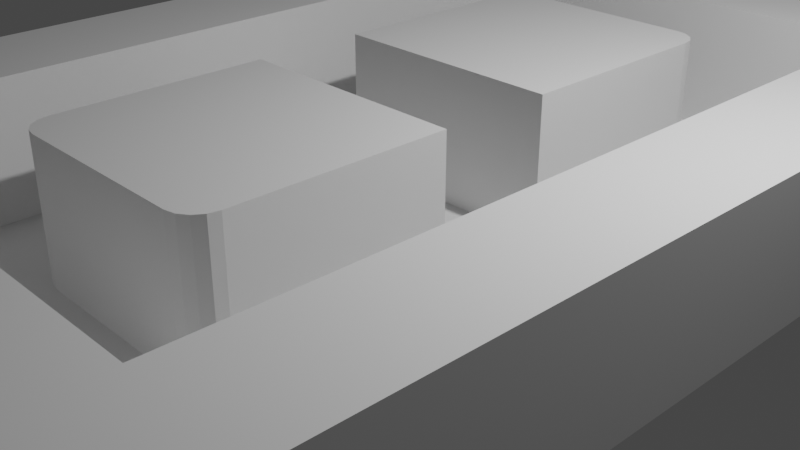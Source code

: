 # Source: mazev02.blend  (saved by Blender 3.3.6; exported with 4.5.12 LTS)
import bpy
from mathutils import Matrix  # noqa: F401  (used for matrix-valued properties, if any)

bpy.ops.wm.read_factory_settings(use_empty=True)
scene = bpy.context.scene
scene.name = 'Scene'

# ---- collections
col_collection = bpy.data.collections.new('Collection'); scene.collection.children.link(col_collection)

# ---- world
world_world = bpy.data.worlds.new('World'); scene.world = world_world
world_world.use_nodes = True; world_world.node_tree.nodes.clear()
_N = world_world.node_tree.nodes; _L = world_world.node_tree.links
n0 = _N.new('ShaderNodeOutputWorld'); n0.name = 'World Output'; n0.location = (300, 300)
n1 = _N.new('ShaderNodeBackground'); n1.name = 'Background'; n1.location = (10, 300)
n1.inputs[0].default_value = (0.05088, 0.05088, 0.05088, 1.0)
_L.new(n1.outputs[0], n0.inputs[0])
n0.is_active_output = True
world_world.color = (0.05088, 0.05088, 0.05088)
world_world.use_sun_shadow = False
world_world.sun_shadow_jitter_overblur = 0.0

# ---- cameras
cam_camera = bpy.data.cameras.new('Camera')
cam_camera.clip_end = 100.0
cam_camera.ortho_scale = 7.314

# ---- lights
light_light = bpy.data.lights.new('Light', 'POINT')
light_light.transmission_factor = 0.0
light_light.energy = 1000.0
light_light.shadow_soft_size = 0.1
light_light.shadow_maximum_resolution = 0.006
light_light.use_absolute_resolution = True

# ---- meshes
me_001 = bpy.data.meshes.new('平面.001')
me_001.from_pydata([(-5.725, -3.75, 0.0), (5.725, -3.75, 0.0), (-5.725, 3.85, 0.0), (5.725, 3.85, 0.0), (-5.725, 2.6, 0.0), (-5.725, 1.35, 0.0), (-5.725, 0.0, 0.0), (-5.725, -1.25, 0.0), (-5.725, -2.5, 0.0), (5.725, -2.5, 0.0), (5.725, -1.25, 0.0), (5.725, 0.0, 0.0), (5.725, 1.35, 0.0), (5.725, 2.6, 0.0), (-4.475, -3.75, 0.0), (-3.225, -3.75, 0.0), (-1.875, -3.75, 0.0), (-0.625, -3.75, 0.0), (0.625, -3.75, 0.0), (1.875, -3.75, 0.0), (3.225, -3.75, 0.0), (4.475, -3.75, 0.0), (4.475, 3.85, 0.0), (3.225, 3.85, 0.0), (1.875, 3.85, 0.0), (0.625, 3.85, 0.0), (-0.625, 3.85, 0.0), (-1.875, 3.85, 0.0), (-3.225, 3.85, 0.0), (-4.475, 3.85, 0.0), (4.475, -2.5, 0.0), (3.225, -2.5, 0.0), (1.875, -2.5, 0.0), (0.625, -2.5, 0.0), (-0.625, -2.5, 0.0), (-1.875, -2.5, 0.0), (-3.225, -2.5, 0.0), (-4.475, -2.5, 0.0), (4.475, -1.25, 0.0), (1.875, -1.25, 0.0), (0.625, -1.25, 0.0), (-0.625, -1.25, 0.0), (-1.875, -1.25, 0.0), (-4.475, -1.25, 0.0), (4.475, 0.0, 0.0), (3.225, 0.0, 0.0), (0.625, 0.0, 0.0), (-0.625, 0.0, 0.0), (-3.225, 0.0, 0.0), (-4.475, 0.0, 0.0), (4.475, 1.35, 0.0), (1.875, 1.35, 0.0), (0.625, 1.35, 0.0), (-0.625, 1.35, 0.0), (-1.875, 1.35, 0.0), (-4.475, 1.35, 0.0), (4.475, 2.6, 0.0), (3.225, 2.6, 0.0), (1.875, 2.6, 0.0), (0.625, 2.6, 0.0), (-0.625, 2.6, 0.0), (-1.875, 2.6, 0.0), (-3.225, 2.6, 0.0), (-4.475, 2.6, 0.0), (-5.725, -2.5, 1.5), (-5.725, -3.75, 1.5), (4.475, -3.75, 1.5), (5.725, -3.75, 1.5), (5.725, 2.6, 1.5), (5.725, 3.85, 1.5), (-4.475, 3.85, 1.5), (-5.725, 3.85, 1.5), (-5.725, 2.6, 1.5), (-5.725, 1.35, 1.5), (-5.725, 0.0, 1.5), (-5.725, -1.25, 1.5), (5.725, -2.5, 1.5), (5.725, -1.25, 1.5), (5.725, 0.0, 1.5), (5.725, 1.35, 1.5), (-4.475, -2.5, 1.5), (-4.475, -1.25, 1.5), (-4.475, 0.0, 1.5), (-4.475, 1.35, 1.5), (-4.475, 2.6, 1.5), (-4.475, -3.75, 1.5), (-3.225, -3.75, 1.5), (-1.875, -3.75, 1.5), (-0.625, -3.75, 1.5), (0.625, -3.75, 1.5), (1.875, -3.75, 1.5), (3.225, -3.75, 1.5), (4.475, 3.85, 1.5), (3.225, 3.85, 1.5), (1.875, 3.85, 1.5), (0.625, 3.85, 1.5), (-0.625, 3.85, 1.5), (-1.875, 3.85, 1.5), (-3.225, 3.85, 1.5), (4.475, -2.5, 1.5), (3.225, -2.5, 1.5), (1.875, -2.5, 1.5), (0.625, -2.5, 1.5), (-0.625, -2.5, 1.5), (-1.875, -2.5, 1.5), (-3.225, -2.5, 1.5), (4.475, -1.25, 1.5), (4.475, 0.0, 1.5), (4.475, 1.35, 1.5), (4.475, 2.6, 1.5), (3.225, 2.6, 1.5), (1.875, 2.6, 1.5), (0.625, 2.6, 1.5), (-0.625, 2.6, 1.5), (-1.875, 2.6, 1.5), (-3.225, 2.6, 1.5), (1.875, -1.25, 1.5), (0.625, -1.25, 1.5), (-0.625, -1.25, 1.5), (-1.875, -1.25, 1.5), (3.225, 0.0, 1.5), (1.875, 0.0, 1.5), (0.625, 0.0, 1.5), (-0.625, 0.0, 1.5), (-1.875, 0.0, 1.5), (-3.225, 0.0, 1.5), (1.875, 1.35, 1.5), (0.625, 1.35, 1.5), (-0.625, 1.35, 1.5), (-1.875, 1.35, 1.5), (3.225, -0.95, 0.0), (2.925, -1.25, 0.0), (3.225, -1.55, 0.0), (3.525, -1.25, 0.0), (3.202, -1.065, 0.0), (3.137, -1.162, 0.0), (3.04, -1.227, 0.0), (-2.925, -1.25, 0.0), (-3.225, -0.95, 0.0), (-3.525, -1.25, 0.0), (-3.225, -1.55, 0.0), (-3.04, -1.227, 0.0), (-3.137, -1.162, 0.0), (-3.202, -1.065, 0.0), (2.925, 1.35, 0.0), (3.225, 1.05, 0.0), (3.525, 1.35, 0.0), (3.225, 1.65, 0.0), (3.04, 1.327, 0.0), (3.137, 1.262, 0.0), (3.202, 1.165, 0.0), (-3.225, 1.05, 0.0), (-2.925, 1.35, 0.0), (-3.225, 1.65, 0.0), (-3.525, 1.35, 0.0), (-3.202, 1.165, 0.0), (-3.137, 1.262, 0.0), (-3.04, 1.327, 0.0), (2.925, -1.25, 1.5), (3.225, -0.95, 1.5), (3.04, -1.227, 1.5), (3.137, -1.162, 1.5), (3.202, -1.065, 1.5), (-3.225, -0.95, 1.5), (-2.925, -1.25, 1.5), (-3.202, -1.065, 1.5), (-3.137, -1.162, 1.5), (-3.04, -1.227, 1.5), (3.225, 1.05, 1.5), (2.925, 1.35, 1.5), (3.202, 1.165, 1.5), (3.137, 1.262, 1.5), (3.04, 1.327, 1.5), (-2.925, 1.35, 1.5), (-3.225, 1.05, 1.5), (-3.04, 1.327, 1.5), (-3.137, 1.262, 1.5), (-3.202, 1.165, 1.5)], [], [(63, 62, 115, 84), (15, 16, 87, 86), (62, 61, 114, 115), (37, 43, 81, 80), (14, 15, 86, 85), (61, 60, 113, 114), (44, 38, 106, 107), (151, 48, 125, 174), (49, 48, 151, 154, 55), (54, 53, 60, 61), (53, 52, 59, 60), (52, 51, 58, 59), (45, 145, 168, 120), (144, 51, 126, 169), (0, 14, 85, 65), (55, 154, 153, 62, 63), (47, 53, 128, 123), (37, 36, 140, 139, 43), (47, 46, 52, 53), (42, 41, 118, 119), (43, 139, 138, 48, 49), (147, 146, 50, 56, 57), (60, 59, 112, 113), (45, 44, 50, 146, 145), (51, 52, 127, 126), (116, 158, 160, 161, 162, 159, 120, 121), (41, 40, 46, 47), (51, 144, 147, 57, 58), (40, 39, 116, 117), (32, 31, 132, 131, 39), (59, 58, 111, 112), (48, 138, 163, 125), (137, 42, 119, 164), (35, 34, 41, 42), (34, 33, 40, 41), (33, 32, 39, 40), (130, 45, 120, 159), (39, 131, 158, 116), (58, 57, 110, 111), (36, 37, 80, 105), (57, 56, 109, 110), (35, 36, 105, 104), (34, 35, 104, 103), (12, 13, 68, 79), (33, 34, 103, 102), (43, 49, 82, 81), (11, 12, 79, 78), (32, 33, 102, 101), (50, 44, 107, 108), (10, 11, 78, 77), (31, 32, 101, 100), (9, 10, 77, 76), (30, 31, 100, 99), (1, 9, 76, 67), (109, 68, 69, 92), (66, 67, 76, 99), (99, 76, 77, 106), (106, 77, 78, 107), (107, 78, 79, 108), (108, 79, 68, 109), (73, 83, 84, 72), (74, 82, 83, 73), (75, 81, 82, 74), (64, 80, 81, 75), (65, 85, 80, 64), (85, 86, 105, 80), (86, 87, 104, 105), (87, 88, 103, 104), (88, 89, 102, 103), (89, 90, 101, 102), (90, 91, 100, 101), (91, 66, 99, 100), (72, 84, 70, 71), (84, 115, 98, 70), (115, 114, 97, 98), (114, 113, 96, 97), (113, 112, 95, 96), (112, 111, 94, 95), (111, 110, 93, 94), (110, 109, 92, 93), (16, 17, 88, 87), (55, 63, 84, 83), (17, 18, 89, 88), (18, 19, 90, 89), (19, 20, 91, 90), (20, 21, 66, 91), (8, 0, 65, 64), (3, 22, 92, 69), (21, 1, 67, 66), (38, 30, 99, 106), (22, 23, 93, 92), (13, 3, 69, 68), (23, 24, 94, 93), (29, 2, 71, 70), (56, 50, 108, 109), (24, 25, 95, 94), (2, 4, 72, 71), (49, 55, 83, 82), (25, 26, 96, 95), (4, 5, 73, 72), (26, 27, 97, 96), (5, 6, 74, 73), (27, 28, 98, 97), (6, 7, 75, 74), (28, 29, 70, 98), (7, 8, 64, 75), (124, 123, 128, 129), (122, 121, 126, 127), (125, 124, 129, 173, 175, 176, 177, 174), (121, 120, 168, 170, 171, 172, 169, 126), (119, 118, 123, 124), (117, 116, 121, 122), (163, 165, 166, 167, 164, 119, 124, 125), (53, 54, 129, 128), (41, 47, 123, 118), (52, 46, 122, 127), (153, 152, 54, 61, 62), (46, 40, 117, 122), (54, 152, 173, 129), (130, 133, 38, 44, 45), (36, 35, 42, 137, 140), (130, 134, 135, 136, 131, 132, 133), (137, 141, 142, 143, 138, 139, 140), (144, 148, 149, 150, 145, 146, 147), (151, 155, 156, 157, 152, 153, 154), (137, 164, 167, 141), (141, 167, 166, 142), (142, 166, 165, 143), (143, 165, 163, 138), (173, 152, 157, 175), (175, 157, 156, 176), (176, 156, 155, 177), (177, 155, 151, 174), (168, 145, 150, 170), (170, 150, 149, 171), (171, 149, 148, 172), (172, 148, 144, 169), (130, 159, 162, 134), (134, 162, 161, 135), (135, 161, 160, 136), (136, 160, 158, 131), (31, 30, 38, 133, 132)])
_uv = me_001.uv_layers.new(name='UVマップ')
_uv.uv.foreach_set('vector', [0.1111, 0.8333, 0.2222, 0.8333, 0.2222, 0.8333, 0.1111, 0.8333, 0.0, 0.0, 0.0, 0.0, 0.0, 0.0, 0.0, 0.0, 0.2222, 0.8333, 0.3333, 0.8333, 0.3333, 0.8333, 0.2222, 0.8333, 0.1111, 0.1667, 0.1111, 0.3333, 0.1111, 0.3333, 0.1111, 0.1667, 0.0, 0.0, 0.0, 0.0, 0.0, 0.0, 0.0, 0.0, 0.3333, 0.8333, 0.4444, 0.8333, 0.4444, 0.8333, 0.3333, 0.8333, 0.8889, 0.5, 0.8889, 0.3333, 0.8889, 0.3333, 0.8889, 0.5, 0.2222, 0.6296, 0.2222, 0.5, 0.2222, 0.5, 0.2222, 0.6296, 0.1111, 0.5, 0.2222, 0.5, 0.2222, 0.6296, 0.1956, 0.6667, 0.1111, 0.6667, 0.3333, 0.6667, 0.4444, 0.6667, 0.4444, 0.8333, 0.3333, 0.8333, 0.4444, 0.6667, 0.5556, 0.6667, 0.5556, 0.8333, 0.4444, 0.8333, 0.5556, 0.6667, 0.6667, 0.6667, 0.6667, 0.8333, 0.5556, 0.8333, 0.7778, 0.5, 0.7778, 0.6296, 0.7778, 0.6296, 0.7778, 0.5, 0.7531, 0.6667, 0.6667, 0.6667, 0.6667, 0.6667, 0.7531, 0.6667, 0.0, 0.0, 0.0, 0.0, 0.0, 0.0, 0.0, 0.0, 0.1111, 0.6667, 0.1956, 0.6667, 0.2222, 0.7067, 0.2222, 0.8333, 0.1111, 0.8333, 0.4444, 0.5, 0.4444, 0.6667, 0.4444, 0.6667, 0.4444, 0.5, 0.1111, 0.1667, 0.2222, 0.1667, 0.2222, 0.2933, 0.1956, 0.3333, 0.1111, 0.3333, 0.4444, 0.5, 0.5556, 0.5, 0.5556, 0.6667, 0.4444, 0.6667, 0.3333, 0.3333, 0.4444, 0.3333, 0.4444, 0.3333, 0.3333, 0.3333, 0.1111, 0.3333, 0.1956, 0.3333, 0.2222, 0.3733, 0.2222, 0.5, 0.1111, 0.5, 0.7778, 0.7067, 0.8044, 0.6667, 0.8889, 0.6667, 0.8889, 0.8333, 0.7778, 0.8333, 0.4444, 0.8333, 0.5556, 0.8333, 0.5556, 0.8333, 0.4444, 0.8333, 0.7778, 0.5, 0.8889, 0.5, 0.8889, 0.6667, 0.8044, 0.6667, 0.7778, 0.6296, 0.6667, 0.6667, 0.5556, 0.6667, 0.5556, 0.6667, 0.6667, 0.6667, 0.6667, 0.3333, 0.7531, 0.3333, 0.7625, 0.3343, 0.7754, 0.3372, 0.7772, 0.358, 0.7778, 0.3733, 0.7778, 0.5, 0.6667, 0.5, 0.4444, 0.3333, 0.5556, 0.3333, 0.5556, 0.5, 0.4444, 0.5, 0.6667, 0.6667, 0.7531, 0.6667, 0.7778, 0.7067, 0.7778, 0.8333, 0.6667, 0.8333, 0.5556, 0.3333, 0.6667, 0.3333, 0.6667, 0.3333, 0.5556, 0.3333, 0.6667, 0.1667, 0.7778, 0.1667, 0.7778, 0.2933, 0.7531, 0.3333, 0.6667, 0.3333, 0.5556, 0.8333, 0.6667, 0.8333, 0.6667, 0.8333, 0.5556, 0.8333, 0.2222, 0.5, 0.2222, 0.3733, 0.2222, 0.3733, 0.2222, 0.5, 0.2469, 0.3333, 0.3333, 0.3333, 0.3333, 0.3333, 0.2469, 0.3333, 0.3333, 0.1667, 0.4444, 0.1667, 0.4444, 0.3333, 0.3333, 0.3333, 0.4444, 0.1667, 0.5556, 0.1667, 0.5556, 0.3333, 0.4444, 0.3333, 0.5556, 0.1667, 0.6667, 0.1667, 0.6667, 0.3333, 0.5556, 0.3333, 0.7778, 0.3733, 0.7778, 0.5, 0.7778, 0.5, 0.7778, 0.3733, 0.6667, 0.3333, 0.7531, 0.3333, 0.7531, 0.3333, 0.6667, 0.3333, 0.6667, 0.8333, 0.7778, 0.8333, 0.7778, 0.8333, 0.6667, 0.8333, 0.2222, 0.1667, 0.1111, 0.1667, 0.1111, 0.1667, 0.2222, 0.1667, 0.7778, 0.8333, 0.8889, 0.8333, 0.8889, 0.8333, 0.7778, 0.8333, 0.3333, 0.1667, 0.2222, 0.1667, 0.2222, 0.1667, 0.3333, 0.1667, 0.4444, 0.1667, 0.3333, 0.1667, 0.3333, 0.1667, 0.4444, 0.1667, 0.0, 0.0, 0.0, 0.0, 0.0, 0.0, 0.0, 0.0, 0.5556, 0.1667, 0.4444, 0.1667, 0.4444, 0.1667, 0.5556, 0.1667, 0.1111, 0.3333, 0.1111, 0.5, 0.1111, 0.5, 0.1111, 0.3333, 0.0, 0.0, 0.0, 0.0, 0.0, 0.0, 0.0, 0.0, 0.6667, 0.1667, 0.5556, 0.1667, 0.5556, 0.1667, 0.6667, 0.1667, 0.8889, 0.6667, 0.8889, 0.5, 0.8889, 0.5, 0.8889, 0.6667, 0.0, 0.0, 0.0, 0.0, 0.0, 0.0, 0.0, 0.0, 0.7778, 0.1667, 0.6667, 0.1667, 0.6667, 0.1667, 0.7778, 0.1667, 0.0, 0.0, 0.0, 0.0, 0.0, 0.0, 0.0, 0.0, 0.8889, 0.1667, 0.7778, 0.1667, 0.7778, 0.1667, 0.8889, 0.1667, 0.0, 0.0, 0.0, 0.0, 0.0, 0.0, 0.0, 0.0, 0.8889, 0.8333, 1.0, 0.8333, 1.0, 1.0, 0.8889, 1.0, 0.8889, 0.0, 1.0, 0.0, 1.0, 0.1667, 0.8889, 0.1667, 0.8889, 0.1667, 1.0, 0.1667, 1.0, 0.3333, 0.8889, 0.3333, 0.8889, 0.3333, 1.0, 0.3333, 1.0, 0.5, 0.8889, 0.5, 0.8889, 0.5, 1.0, 0.5, 1.0, 0.6667, 0.8889, 0.6667, 0.8889, 0.6667, 1.0, 0.6667, 1.0, 0.8333, 0.8889, 0.8333, 0.0, 0.6667, 0.1111, 0.6667, 0.1111, 0.8333, 0.0, 0.8333, 0.0, 0.5, 0.1111, 0.5, 0.1111, 0.6667, 0.0, 0.6667, 0.0, 0.3333, 0.1111, 0.3333, 0.1111, 0.5, 0.0, 0.5, 0.0, 0.1667, 0.1111, 0.1667, 0.1111, 0.3333, 0.0, 0.3333, 0.0, 0.0, 0.1111, 0.0, 0.1111, 0.1667, 0.0, 0.1667, 0.1111, 0.0, 0.2222, 0.0, 0.2222, 0.1667, 0.1111, 0.1667, 0.2222, 0.0, 0.3333, 0.0, 0.3333, 0.1667, 0.2222, 0.1667, 0.3333, 0.0, 0.4444, 0.0, 0.4444, 0.1667, 0.3333, 0.1667, 0.4444, 0.0, 0.5556, 0.0, 0.5556, 0.1667, 0.4444, 0.1667, 0.5556, 0.0, 0.6667, 0.0, 0.6667, 0.1667, 0.5556, 0.1667, 0.6667, 0.0, 0.7778, 0.0, 0.7778, 0.1667, 0.6667, 0.1667, 0.7778, 0.0, 0.8889, 0.0, 0.8889, 0.1667, 0.7778, 0.1667, 0.0, 0.8333, 0.1111, 0.8333, 0.1111, 1.0, 0.0, 1.0, 0.1111, 0.8333, 0.2222, 0.8333, 0.2222, 1.0, 0.1111, 1.0, 0.2222, 0.8333, 0.3333, 0.8333, 0.3333, 1.0, 0.2222, 1.0, 0.3333, 0.8333, 0.4444, 0.8333, 0.4444, 1.0, 0.3333, 1.0, 0.4444, 0.8333, 0.5556, 0.8333, 0.5556, 1.0, 0.4444, 1.0, 0.5556, 0.8333, 0.6667, 0.8333, 0.6667, 1.0, 0.5556, 1.0, 0.6667, 0.8333, 0.7778, 0.8333, 0.7778, 1.0, 0.6667, 1.0, 0.7778, 0.8333, 0.8889, 0.8333, 0.8889, 1.0, 0.7778, 1.0, 0.0, 0.0, 0.0, 0.0, 0.0, 0.0, 0.0, 0.0, 0.1111, 0.6667, 0.1111, 0.8333, 0.1111, 0.8333, 0.1111, 0.6667, 0.0, 0.0, 0.0, 0.0, 0.0, 0.0, 0.0, 0.0, 0.0, 0.0, 0.0, 0.0, 0.0, 0.0, 0.0, 0.0, 0.0, 0.0, 0.0, 0.0, 0.0, 0.0, 0.0, 0.0, 0.0, 0.0, 0.0, 0.0, 0.0, 0.0, 0.0, 0.0, 0.0, 0.0, 0.0, 0.0, 0.0, 0.0, 0.0, 0.0, 0.0, 0.0, 0.0, 0.0, 0.0, 0.0, 0.0, 0.0, 0.0, 0.0, 0.0, 0.0, 0.0, 0.0, 0.0, 0.0, 0.8889, 0.3333, 0.8889, 0.1667, 0.8889, 0.1667, 0.8889, 0.3333, 0.0, 0.0, 0.0, 0.0, 0.0, 0.0, 0.0, 0.0, 0.0, 0.0, 0.0, 0.0, 0.0, 0.0, 0.0, 0.0, 0.0, 0.0, 0.0, 0.0, 0.0, 0.0, 0.0, 0.0, 0.0, 0.0, 0.0, 0.0, 0.0, 0.0, 0.0, 0.0, 0.8889, 0.8333, 0.8889, 0.6667, 0.8889, 0.6667, 0.8889, 0.8333, 0.0, 0.0, 0.0, 0.0, 0.0, 0.0, 0.0, 0.0, 0.0, 0.0, 0.0, 0.0, 0.0, 0.0, 0.0, 0.0, 0.1111, 0.5, 0.1111, 0.6667, 0.1111, 0.6667, 0.1111, 0.5, 0.0, 0.0, 0.0, 0.0, 0.0, 0.0, 0.0, 0.0, 0.0, 0.0, 0.0, 0.0, 0.0, 0.0, 0.0, 0.0, 0.0, 0.0, 0.0, 0.0, 0.0, 0.0, 0.0, 0.0, 0.0, 0.0, 0.0, 0.0, 0.0, 0.0, 0.0, 0.0, 0.0, 0.0, 0.0, 0.0, 0.0, 0.0, 0.0, 0.0, 0.0, 0.0, 0.0, 0.0, 0.0, 0.0, 0.0, 0.0, 0.0, 0.0, 0.0, 0.0, 0.0, 0.0, 0.0, 0.0, 0.0, 0.0, 0.0, 0.0, 0.0, 0.0, 0.0, 0.0, 0.3333, 0.5, 0.4444, 0.5, 0.4444, 0.6667, 0.3333, 0.6667, 0.5556, 0.5, 0.6667, 0.5, 0.6667, 0.6667, 0.5556, 0.6667, 0.2222, 0.5, 0.3333, 0.5, 0.3333, 0.6667, 0.2469, 0.6667, 0.2375, 0.6657, 0.2246, 0.6631, 0.2228, 0.6438, 0.2222, 0.6296, 0.6667, 0.5, 0.7778, 0.5, 0.7778, 0.6296, 0.7772, 0.6438, 0.7754, 0.6631, 0.7625, 0.6657, 0.7531, 0.6667, 0.6667, 0.6667, 0.3333, 0.3333, 0.4444, 0.3333, 0.4444, 0.5, 0.3333, 0.5, 0.5556, 0.3333, 0.6667, 0.3333, 0.6667, 0.5, 0.5556, 0.5, 0.2222, 0.3733, 0.2228, 0.358, 0.2246, 0.3372, 0.2375, 0.3343, 0.2469, 0.3333, 0.3333, 0.3333, 0.3333, 0.5, 0.2222, 0.5, 0.4444, 0.6667, 0.3333, 0.6667, 0.3333, 0.6667, 0.4444, 0.6667, 0.4444, 0.3333, 0.4444, 0.5, 0.4444, 0.5, 0.4444, 0.3333, 0.5556, 0.6667, 0.5556, 0.5, 0.5556, 0.5, 0.5556, 0.6667, 0.2222, 0.7067, 0.2469, 0.6667, 0.3333, 0.6667, 0.3333, 0.8333, 0.2222, 0.8333, 0.5556, 0.5, 0.5556, 0.3333, 0.5556, 0.3333, 0.5556, 0.5, 0.3333, 0.6667, 0.2469, 0.6667, 0.2469, 0.6667, 0.3333, 0.6667, 0.7778, 0.3733, 0.8044, 0.3333, 0.8889, 0.3333, 0.8889, 0.5, 0.7778, 0.5, 0.2222, 0.1667, 0.3333, 0.1667, 0.3333, 0.3333, 0.2469, 0.3333, 0.2222, 0.2933, 0.7778, 0.3733, 0.7778, 0.358, 0.7778, 0.345, 0.7778, 0.3364, 0.7778, 0.3333, 0.7778, 0.2933, 0.8044, 0.3333, 0.2469, 0.3333, 0.2375, 0.3333, 0.2295, 0.3333, 0.2241, 0.3333, 0.2222, 0.3333, 0.1956, 0.3333, 0.2222, 0.2933, 0.7531, 0.6667, 0.7625, 0.6667, 0.7705, 0.6667, 0.7759, 0.6667, 0.7778, 0.6667, 0.8044, 0.6667, 0.7778, 0.7067, 0.2222, 0.6296, 0.2222, 0.6438, 0.2222, 0.6558, 0.2222, 0.6638, 0.2222, 0.6667, 0.2222, 0.7067, 0.1956, 0.6667, 0.2469, 0.3333, 0.2469, 0.3333, 0.2375, 0.3343, 0.2375, 0.3333, 0.2375, 0.3333, 0.2375, 0.3343, 0.2246, 0.3372, 0.2222, 0.3333, 0.2222, 0.3333, 0.2246, 0.3372, 0.2228, 0.358, 0.2222, 0.358, 0.2222, 0.358, 0.2228, 0.358, 0.2222, 0.3733, 0.2222, 0.3733, 0.2469, 0.6667, 0.2469, 0.6667, 0.2375, 0.6667, 0.2375, 0.6657, 0.2375, 0.6657, 0.2375, 0.6667, 0.2222, 0.6667, 0.2246, 0.6631, 0.2246, 0.6631, 0.2222, 0.6667, 0.2222, 0.6438, 0.2228, 0.6438, 0.2228, 0.6438, 0.2222, 0.6438, 0.2222, 0.6296, 0.2222, 0.6296, 0.7778, 0.6296, 0.7778, 0.6296, 0.7778, 0.6438, 0.7772, 0.6438, 0.7772, 0.6438, 0.7778, 0.6438, 0.7778, 0.6667, 0.7754, 0.6631, 0.7754, 0.6631, 0.7778, 0.6667, 0.7625, 0.6667, 0.7625, 0.6657, 0.7625, 0.6657, 0.7625, 0.6667, 0.7531, 0.6667, 0.7531, 0.6667, 0.7778, 0.3733, 0.7778, 0.3733, 0.7772, 0.358, 0.7778, 0.358, 0.7778, 0.358, 0.7772, 0.358, 0.7754, 0.3372, 0.7778, 0.3333, 0.7778, 0.3333, 0.7754, 0.3372, 0.7625, 0.3343, 0.7625, 0.3333, 0.7625, 0.3333, 0.7625, 0.3343, 0.7531, 0.3333, 0.7531, 0.3333, 0.7778, 0.1667, 0.8889, 0.1667, 0.8889, 0.3333, 0.8044, 0.3333, 0.7778, 0.2933])
me_001.update()

# ---- objects
ob_light = bpy.data.objects.new('Light', light_light)
ob_camera = bpy.data.objects.new('Camera', cam_camera)
ob_x = bpy.data.objects.new('平面', me_001)

# ---- transforms, parenting, visibility, modifiers, constraints
ob_light.location = (4.076, 1.005, 5.904)
ob_light.rotation_euler = (0.6503, 0.05522, 1.866)
ob_light.lock_rotations_4d = False
ob_light.empty_display_type = 'ARROWS'
ob_light.color = (0.0, 0.0, 0.0, 0.0)
ob_light.lineart.crease_threshold = 0.0
ob_camera.location = (7.359, -6.926, 4.958)
ob_camera.rotation_euler = (1.109, 0.0, 0.8149)
ob_camera.lock_rotations_4d = False
ob_camera.empty_display_type = 'ARROWS'
ob_camera.color = (0.0, 0.0, 0.0, 0.0)
ob_camera.display_type = 'WIRE'
ob_camera.lineart.crease_threshold = 0.0
ob_x.location = (0.0, 0.0, 0.0)
ob_x.rotation_euler = (0.0, -0.0, 1.571)

# ---- collection membership
col_collection.objects.link(ob_light)
col_collection.objects.link(ob_camera)
col_collection.objects.link(ob_x)

# ---- scene / render settings (as saved in the file)
scene.camera = ob_camera
scene.frame_start = 1; scene.frame_end = 250; scene.frame_set(1)
scene.render.engine = 'BLENDER_EEVEE_NEXT'
scene.cycles.sampling_pattern = 'TABULATED_SOBOL'
scene.cycles.use_light_tree = False
scene.view_settings.view_transform = 'Filmic'
bpy.context.view_layer.update()

